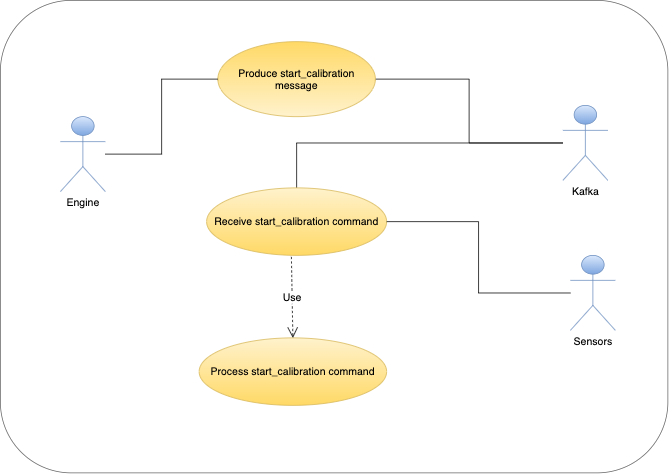

The diagram above was exported from draw.io. Its source (the exported page's mxGraphModel, read from the mxfile embedded in the PNG):
<mxGraphModel dx="4947" dy="2203" grid="1" gridSize="10" guides="1" tooltips="1" connect="1" arrows="1" fold="1" page="1" pageScale="1" pageWidth="850" pageHeight="1100" math="0" shadow="0">
  <root>
    <mxCell id="0" />
    <mxCell id="1" parent="0" />
    <mxCell id="2" value="" style="rounded=1;whiteSpace=wrap;html=1;labelBackgroundColor=none;fillStyle=hatch;fontSize=14;gradientDirection=north;fillColor=none;gradientColor=#b3b3b3;strokeColor=#666666;" vertex="1" parent="1">
      <mxGeometry x="2100" y="1160" width="890" height="630" as="geometry" />
    </mxCell>
    <mxCell id="3" style="edgeStyle=orthogonalEdgeStyle;rounded=0;orthogonalLoop=1;jettySize=auto;html=1;entryX=1;entryY=0.5;entryDx=0;entryDy=0;fontSize=14;fontColor=default;endArrow=none;endFill=0;" edge="1" source="5" target="6" parent="1">
      <mxGeometry relative="1" as="geometry" />
    </mxCell>
    <mxCell id="4" style="edgeStyle=orthogonalEdgeStyle;rounded=0;orthogonalLoop=1;jettySize=auto;html=1;fontSize=14;fontColor=default;endArrow=none;endFill=0;" edge="1" source="5" target="9" parent="1">
      <mxGeometry relative="1" as="geometry" />
    </mxCell>
    <mxCell id="5" value="Kafka" style="shape=umlActor;verticalLabelPosition=bottom;verticalAlign=top;html=1;outlineConnect=0;labelBackgroundColor=default;fillStyle=hatch;fontSize=14;fillColor=#dae8fc;gradientColor=#7ea6e0;strokeColor=#6c8ebf;" vertex="1" parent="1">
      <mxGeometry x="2850" y="1300" width="60" height="100" as="geometry" />
    </mxCell>
    <mxCell id="6" value="Produce start_calibration message" style="ellipse;whiteSpace=wrap;html=1;labelBackgroundColor=none;fillStyle=cross-hatch;fontSize=14;fillColor=#fff2cc;strokeColor=#d6b656;gradientDirection=north;gradientColor=#ffd966;" vertex="1" parent="1">
      <mxGeometry x="2390" y="1215" width="210" height="100" as="geometry" />
    </mxCell>
    <mxCell id="7" style="edgeStyle=orthogonalEdgeStyle;rounded=0;orthogonalLoop=1;jettySize=auto;html=1;fontSize=14;fontColor=default;endArrow=none;endFill=0;" edge="1" source="8" target="6" parent="1">
      <mxGeometry relative="1" as="geometry" />
    </mxCell>
    <mxCell id="8" value="Engine" style="shape=umlActor;verticalLabelPosition=bottom;verticalAlign=top;html=1;outlineConnect=0;labelBackgroundColor=default;fillStyle=hatch;fontSize=14;fillColor=#dae8fc;gradientColor=#7ea6e0;strokeColor=#6c8ebf;" vertex="1" parent="1">
      <mxGeometry x="2180" y="1315" width="60" height="100" as="geometry" />
    </mxCell>
    <mxCell id="9" value="Receive start_calibration command" style="ellipse;whiteSpace=wrap;html=1;labelBackgroundColor=none;fillStyle=hatch;fontSize=14;fillColor=#fff2cc;gradientColor=#ffd966;strokeColor=#d6b656;" vertex="1" parent="1">
      <mxGeometry x="2375" y="1410" width="240" height="90" as="geometry" />
    </mxCell>
    <mxCell id="10" style="edgeStyle=orthogonalEdgeStyle;rounded=0;orthogonalLoop=1;jettySize=auto;html=1;entryX=1;entryY=0.5;entryDx=0;entryDy=0;fontSize=14;fontColor=default;endArrow=none;endFill=0;" edge="1" source="11" target="9" parent="1">
      <mxGeometry relative="1" as="geometry" />
    </mxCell>
    <mxCell id="11" value="Sensors" style="shape=umlActor;verticalLabelPosition=bottom;verticalAlign=top;html=1;outlineConnect=0;labelBackgroundColor=default;fillStyle=hatch;fontSize=14;fillColor=#dae8fc;gradientColor=#7ea6e0;strokeColor=#6c8ebf;" vertex="1" parent="1">
      <mxGeometry x="2860" y="1500" width="60" height="100" as="geometry" />
    </mxCell>
    <mxCell id="12" value="Process start_calibration command" style="ellipse;whiteSpace=wrap;html=1;labelBackgroundColor=none;fillStyle=hatch;fontSize=14;fillColor=#fff2cc;gradientColor=#ffd966;strokeColor=#d6b656;" vertex="1" parent="1">
      <mxGeometry x="2365" y="1610" width="250" height="90" as="geometry" />
    </mxCell>
    <mxCell id="13" value="Use" style="endArrow=open;endSize=12;dashed=1;html=1;rounded=0;fontSize=14;fontColor=default;entryX=0.5;entryY=0;entryDx=0;entryDy=0;exitX=0.471;exitY=1.022;exitDx=0;exitDy=0;exitPerimeter=0;" edge="1" source="9" target="12" parent="1">
      <mxGeometry width="160" relative="1" as="geometry">
        <mxPoint x="2140" y="1495" as="sourcePoint" />
        <mxPoint x="2300" y="1495" as="targetPoint" />
      </mxGeometry>
    </mxCell>
  </root>
</mxGraphModel>